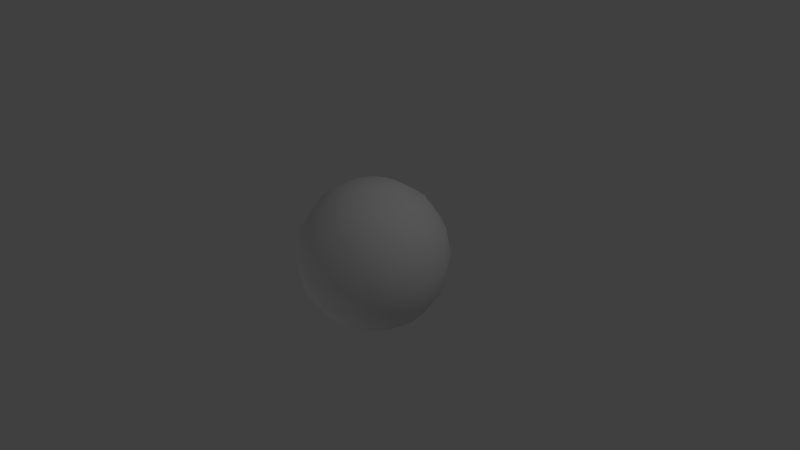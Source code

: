 # Source: Sphere.blend  (saved by Blender 2.70.0; exported with 4.5.12 LTS)
import bpy
from mathutils import Matrix  # noqa: F401  (used for matrix-valued properties, if any)

bpy.ops.wm.read_factory_settings(use_empty=True)
scene = bpy.context.scene
scene.name = 'Scene'

# ---- collections
col_collection_1 = bpy.data.collections.new('Collection 1'); scene.collection.children.link(col_collection_1)

# ---- materials (node trees are filled in below, after node groups)
mat_marble = bpy.data.materials.new('Marble')
mat_marble.alpha_threshold = 0.0
mat_marble.use_transparent_shadow = False
mat_marble.roughness = 0.5
mat_marble.specular_intensity = 0.0
mat_marble.line_color = (0.0, 0.0, 0.0, 1.0)
mat_paper = bpy.data.materials.new('Paper')
mat_paper.alpha_threshold = 0.0
mat_paper.use_transparent_shadow = False
mat_paper.roughness = 0.5
mat_paper.specular_intensity = 0.0
mat_paper.line_color = (0.0, 0.0, 0.0, 1.0)
mat_wood = bpy.data.materials.new('Wood')
mat_wood.alpha_threshold = 0.0
mat_wood.use_transparent_shadow = False
mat_wood.roughness = 0.5
mat_wood.specular_intensity = 0.0
mat_wood.line_color = (0.0, 0.0, 0.0, 1.0)

# ---- material node trees

# ---- world
world_world = bpy.data.worlds.new('World'); scene.world = world_world
world_world.color = (0.05088, 0.05088, 0.05088)
world_world.use_sun_shadow = False
world_world.sun_shadow_jitter_overblur = 0.0
world_world.cycles.sampling_method = 'MANUAL'
world_world.cycles.sample_map_resolution = 256

# ---- cameras
cam_camera = bpy.data.cameras.new('Camera')
cam_camera.clip_end = 100.0
cam_camera.lens = 35.0
cam_camera.sensor_width = 32.0
cam_camera.sensor_height = 18.0
cam_camera.ortho_scale = 7.314
cam_camera.dof.focus_distance = 0.0
cam_camera.dof.aperture_fstop = 128.0

# ---- lights
light_lamp_002 = bpy.data.lights.new('Lamp.002', 'POINT')
light_lamp_002.transmission_factor = 0.0
light_lamp_002.cutoff_distance = 30.0
light_lamp_002.energy = 100.0
light_lamp_002.shadow_buffer_clip_start = 1.001
light_lamp_002.shadow_soft_size = 0.1
light_lamp_002.shadow_maximum_resolution = 0.006
light_lamp_002.use_absolute_resolution = True
light_lamp_002.cycles.use_multiple_importance_sampling = False
light_lamp_001 = bpy.data.lights.new('Lamp.001', 'POINT')
light_lamp_001.transmission_factor = 0.0
light_lamp_001.cutoff_distance = 30.0
light_lamp_001.energy = 100.0
light_lamp_001.shadow_buffer_clip_start = 1.001
light_lamp_001.shadow_soft_size = 0.1
light_lamp_001.shadow_maximum_resolution = 0.006
light_lamp_001.use_absolute_resolution = True
light_lamp_001.cycles.use_multiple_importance_sampling = False
light_lamp = bpy.data.lights.new('Lamp', 'POINT')
light_lamp.transmission_factor = 0.0
light_lamp.cutoff_distance = 30.0
light_lamp.energy = 100.0
light_lamp.shadow_buffer_clip_start = 1.001
light_lamp.shadow_soft_size = 0.1
light_lamp.shadow_maximum_resolution = 0.006
light_lamp.use_absolute_resolution = True
light_lamp.cycles.use_multiple_importance_sampling = False

# ---- meshes
me_sphere_001 = bpy.data.meshes.new('Sphere.001')
me_sphere_001.from_pydata([(-0.3827, 0.0, 0.9239), (-0.7071, 0.0, 0.7071), (-0.9239, 0.0, 0.3827), (-1.0, 0.0, -4.371e-08), (-0.9239, 0.0, -0.3827), (-0.7071, 0.0, -0.7071), (-0.3827, 0.0, -0.9239), (-0.3536, 0.1464, 0.9239), (-0.6533, 0.2706, 0.7071), (-0.8536, 0.3536, 0.3827), (-0.9239, 0.3827, -4.371e-08), (-0.8536, 0.3536, -0.3827), (-0.6533, 0.2706, -0.7071), (-0.3536, 0.1464, -0.9239), (-0.2706, 0.2706, 0.9239), (-0.5, 0.5, 0.7071), (-0.6533, 0.6533, 0.3827), (-0.7071, 0.7071, -4.371e-08), (-0.6533, 0.6533, -0.3827), (-0.5, 0.5, -0.7071), (-0.2706, 0.2706, -0.9239), (-1.51e-07, 0.0, -1.0), (-0.1464, 0.3536, 0.9239), (-0.2706, 0.6533, 0.7071), (-0.3536, 0.8536, 0.3827), (-0.3827, 0.9239, -4.371e-08), (-0.3536, 0.8536, -0.3827), (-0.2706, 0.6533, -0.7071), (-0.1464, 0.3536, -0.9239), (-1.307e-07, 0.3827, 0.9239), (-7.11e-08, 0.7071, 0.7071), (-1.149e-08, 0.9239, 0.3827), (-1.149e-08, 1.0, -4.371e-08), (-1.149e-08, 0.9239, -0.3827), (-7.11e-08, 0.7071, -0.7071), (-5.62e-08, 0.3827, -0.9239), (0.1464, 0.3536, 0.9239), (0.2706, 0.6533, 0.7071), (0.3536, 0.8536, 0.3827), (0.3827, 0.9239, -4.371e-08), (0.3536, 0.8536, -0.3827), (0.2706, 0.6533, -0.7071), (0.1464, 0.3536, -0.9239), (-2.578e-07, -1.068e-07, 1.0), (0.2706, 0.2706, 0.9239), (0.5, 0.5, 0.7071), (0.6533, 0.6533, 0.3827), (0.7071, 0.7071, -4.371e-08), (0.6533, 0.6533, -0.3827), (0.5, 0.5, -0.7071), (0.2706, 0.2706, -0.9239), (0.3536, 0.1464, 0.9239), (0.6533, 0.2706, 0.7071), (0.8536, 0.3536, 0.3827), (0.9239, 0.3827, -4.371e-08), (0.8536, 0.3536, -0.3827), (0.6533, 0.2706, -0.7071), (0.3536, 0.1464, -0.9239), (0.3827, -7.268e-08, 0.9239), (0.7071, -2.664e-07, 0.7071), (0.9239, -2.962e-07, 0.3827), (1.0, -3.26e-07, -4.371e-08), (0.9239, -2.962e-07, -0.3827), (0.7071, -2.664e-07, -0.7071), (0.3827, -1.621e-07, -0.9239), (0.3536, -0.1464, 0.9239), (0.6533, -0.2706, 0.7071), (0.8536, -0.3536, 0.3827), (0.9239, -0.3827, -4.371e-08), (0.8536, -0.3536, -0.3827), (0.6533, -0.2706, -0.7071), (0.3536, -0.1464, -0.9239), (0.2706, -0.2706, 0.9239), (0.5, -0.5, 0.7071), (0.6533, -0.6533, 0.3827), (0.7071, -0.7071, -4.371e-08), (0.6533, -0.6533, -0.3827), (0.5, -0.5, -0.7071), (0.2706, -0.2706, -0.9239), (0.1464, -0.3536, 0.9239), (0.2706, -0.6533, 0.7071), (0.3536, -0.8536, 0.3827), (0.3827, -0.9239, -4.371e-08), (0.3536, -0.8536, -0.3827), (0.2706, -0.6533, -0.7071), (0.1464, -0.3536, -0.9239), (-2.499e-07, -0.3827, 0.9239), (-4.883e-07, -0.7071, 0.7071), (-5.181e-07, -0.9239, 0.3827), (-6.075e-07, -1.0, -4.371e-08), (-5.181e-07, -0.9239, -0.3827), (-4.883e-07, -0.7071, -0.7071), (-3.393e-07, -0.3827, -0.9239), (-0.1464, -0.3536, 0.9239), (-0.2706, -0.6533, 0.7071), (-0.3536, -0.8536, 0.3827), (-0.3827, -0.9239, -4.371e-08), (-0.3536, -0.8536, -0.3827), (-0.2706, -0.6533, -0.7071), (-0.1464, -0.3536, -0.9239), (-0.2706, -0.2706, 0.9239), (-0.5, -0.5, 0.7071), (-0.6533, -0.6533, 0.3827), (-0.7071, -0.7071, -4.371e-08), (-0.6533, -0.6533, -0.3827), (-0.5, -0.5, -0.7071), (-0.2706, -0.2706, -0.9239), (-0.3536, -0.1464, 0.9239), (-0.6533, -0.2706, 0.7071), (-0.8536, -0.3536, 0.3827), (-0.9239, -0.3827, -4.371e-08), (-0.8536, -0.3536, -0.3827), (-0.6533, -0.2706, -0.7071), (-0.3536, -0.1464, -0.9239)], [], [(6, 5, 12, 13), (5, 4, 11, 12), (4, 3, 10, 11), (3, 2, 9, 10), (2, 1, 8, 9), (1, 0, 7, 8), (13, 12, 19, 20), (12, 11, 18, 19), (11, 10, 17, 18), (10, 9, 16, 17), (9, 8, 15, 16), (8, 7, 14, 15), (20, 19, 27, 28), (19, 18, 26, 27), (18, 17, 25, 26), (17, 16, 24, 25), (16, 15, 23, 24), (15, 14, 22, 23), (28, 27, 34, 35), (27, 26, 33, 34), (26, 25, 32, 33), (25, 24, 31, 32), (24, 23, 30, 31), (23, 22, 29, 30), (35, 34, 41, 42), (34, 33, 40, 41), (33, 32, 39, 40), (32, 31, 38, 39), (31, 30, 37, 38), (30, 29, 36, 37), (42, 41, 49, 50), (41, 40, 48, 49), (40, 39, 47, 48), (39, 38, 46, 47), (38, 37, 45, 46), (37, 36, 44, 45), (50, 49, 56, 57), (49, 48, 55, 56), (48, 47, 54, 55), (47, 46, 53, 54), (46, 45, 52, 53), (45, 44, 51, 52), (57, 56, 63, 64), (56, 55, 62, 63), (55, 54, 61, 62), (54, 53, 60, 61), (53, 52, 59, 60), (52, 51, 58, 59), (64, 63, 70, 71), (63, 62, 69, 70), (62, 61, 68, 69), (61, 60, 67, 68), (60, 59, 66, 67), (59, 58, 65, 66), (71, 70, 77, 78), (70, 69, 76, 77), (69, 68, 75, 76), (68, 67, 74, 75), (67, 66, 73, 74), (66, 65, 72, 73), (78, 77, 84, 85), (77, 76, 83, 84), (76, 75, 82, 83), (75, 74, 81, 82), (74, 73, 80, 81), (73, 72, 79, 80), (85, 84, 91, 92), (84, 83, 90, 91), (83, 82, 89, 90), (82, 81, 88, 89), (81, 80, 87, 88), (80, 79, 86, 87), (92, 91, 98, 99), (91, 90, 97, 98), (90, 89, 96, 97), (89, 88, 95, 96), (88, 87, 94, 95), (87, 86, 93, 94), (99, 98, 105, 106), (98, 97, 104, 105), (97, 96, 103, 104), (96, 95, 102, 103), (95, 94, 101, 102), (94, 93, 100, 101), (106, 105, 112, 113), (105, 104, 111, 112), (104, 103, 110, 111), (103, 102, 109, 110), (102, 101, 108, 109), (101, 100, 107, 108), (21, 6, 13), (0, 43, 7), (21, 13, 20), (7, 43, 14), (21, 20, 28), (14, 43, 22), (21, 28, 35), (22, 43, 29), (21, 35, 42), (29, 43, 36), (21, 42, 50), (36, 43, 44), (21, 50, 57), (44, 43, 51), (21, 57, 64), (51, 43, 58), (21, 64, 71), (58, 43, 65), (21, 71, 78), (65, 43, 72), (21, 78, 85), (72, 43, 79), (21, 85, 92), (79, 43, 86), (21, 92, 99), (86, 43, 93), (21, 99, 106), (93, 43, 100), (21, 106, 113), (100, 43, 107), (21, 113, 6), (113, 112, 5, 6), (112, 111, 4, 5), (111, 110, 3, 4), (110, 109, 2, 3), (109, 108, 1, 2), (108, 107, 0, 1), (107, 43, 0)])
me_sphere_001.polygons.foreach_set('use_smooth', [True] * 128)
me_sphere_001.polygons.foreach_set('material_index', [2, 2, 2, 2, 2, 2, 2, 2, 2, 2, 2, 2, 2, 2, 2, 2, 2, 2, 2, 2, 2, 2, 2, 2, 2, 2, 2, 2, 2, 2, 2, 2, 2, 2, 2, 2, 2, 2, 2, 2, 2, 2, 2, 2, 2, 2, 2, 2, 2, 2, 2, 2, 2, 2, 2, 2, 2, 2, 2, 2, 2, 2, 2, 2, 2, 2, 2, 2, 2, 2, 2, 2, 2, 2, 2, 2, 2, 2, 2, 2, 2, 2, 2, 2, 2, 2, 2, 2, 2, 2, 2, 2, 2, 2, 2, 2, 2, 2, 2, 2, 2, 2, 2, 2, 2, 2, 2, 2, 2, 2, 2, 2, 2, 2, 2, 2, 2, 2, 2, 2, 2, 2, 2, 2, 2, 2, 2, 2])
_uv = me_sphere_001.uv_layers.new(name='UVMap')
_uv.uv.foreach_set('vector', [0.6246, 0.0712, 0.6246, 0.1746, 0.5622, 0.1746, 0.5622, 0.0712, 0.6246, 0.1746, 0.6246, 0.3219, 0.5622, 0.3219, 0.5622, 0.1746, 0.6246, 0.3219, 0.6246, 0.4944, 0.5622, 0.4944, 0.5622, 0.3219, 0.6246, 0.4944, 0.6246, 0.6674, 0.5622, 0.6674, 0.5622, 0.4944, 0.6246, 0.6674, 0.6246, 0.8133, 0.5622, 0.8133, 0.5622, 0.6674, 0.6246, 0.8133, 0.6246, 0.9185, 0.5622, 0.9185, 0.5622, 0.8133, 0.5622, 0.0712, 0.5622, 0.1746, 0.4999, 0.1746, 0.4999, 0.0712, 0.5622, 0.1746, 0.5622, 0.3219, 0.4999, 0.3219, 0.4999, 0.1746, 0.5622, 0.3219, 0.5622, 0.4944, 0.4999, 0.4944, 0.4999, 0.3219, 0.5622, 0.4944, 0.5622, 0.6674, 0.4999, 0.6674, 0.4999, 0.4944, 0.5622, 0.6674, 0.5622, 0.8133, 0.4999, 0.8133, 0.4999, 0.6674, 0.5622, 0.8133, 0.5622, 0.9185, 0.4999, 0.9185, 0.4999, 0.8133, 0.4999, 0.0712, 0.4999, 0.1746, 0.4375, 0.1746, 0.4375, 0.0712, 0.4999, 0.1746, 0.4999, 0.3219, 0.4375, 0.3219, 0.4375, 0.1746, 0.4999, 0.3219, 0.4999, 0.4944, 0.4375, 0.4944, 0.4375, 0.3219, 0.4999, 0.4944, 0.4999, 0.6674, 0.4375, 0.6674, 0.4375, 0.4944, 0.4999, 0.6674, 0.4999, 0.8133, 0.4375, 0.8133, 0.4375, 0.6674, 0.4999, 0.8133, 0.4999, 0.9185, 0.4375, 0.9185, 0.4375, 0.8133, 0.4375, 0.0712, 0.4375, 0.1746, 0.3751, 0.1746, 0.3751, 0.0712, 0.4375, 0.1746, 0.4375, 0.3219, 0.3751, 0.3219, 0.3751, 0.1746, 0.4375, 0.3219, 0.4375, 0.4944, 0.3751, 0.4944, 0.3751, 0.3219, 0.4375, 0.4944, 0.4375, 0.6674, 0.3751, 0.6674, 0.3751, 0.4944, 0.4375, 0.6674, 0.4375, 0.8133, 0.3751, 0.8133, 0.3751, 0.6674, 0.4375, 0.8133, 0.4375, 0.9185, 0.3751, 0.9185, 0.3751, 0.8133, 0.3751, 0.0712, 0.3751, 0.1746, 0.3128, 0.1746, 0.3128, 0.0712, 0.3751, 0.1746, 0.3751, 0.3219, 0.3128, 0.3219, 0.3128, 0.1746, 0.3751, 0.3219, 0.3751, 0.4944, 0.3128, 0.4944, 0.3128, 0.3219, 0.3751, 0.4944, 0.3751, 0.6674, 0.3128, 0.6674, 0.3128, 0.4944, 0.3751, 0.6674, 0.3751, 0.8133, 0.3128, 0.8133, 0.3128, 0.6674, 0.3751, 0.8133, 0.3751, 0.9185, 0.3128, 0.9185, 0.3128, 0.8133, 0.3128, 0.0712, 0.3128, 0.1746, 0.2504, 0.1746, 0.2504, 0.0712, 0.3128, 0.1746, 0.3128, 0.3219, 0.2504, 0.3219, 0.2504, 0.1746, 0.3128, 0.3219, 0.3128, 0.4944, 0.2504, 0.4944, 0.2504, 0.3219, 0.3128, 0.4944, 0.3128, 0.6674, 0.2504, 0.6674, 0.2504, 0.4944, 0.3128, 0.6674, 0.3128, 0.8133, 0.2504, 0.8133, 0.2504, 0.6674, 0.3128, 0.8133, 0.3128, 0.9185, 0.2504, 0.9185, 0.2504, 0.8133, 0.2504, 0.0712, 0.2504, 0.1746, 0.188, 0.1746, 0.188, 0.0712, 0.2504, 0.1746, 0.2504, 0.3219, 0.188, 0.3219, 0.188, 0.1746, 0.2504, 0.3219, 0.2504, 0.4944, 0.188, 0.4944, 0.188, 0.3219, 0.2504, 0.4944, 0.2504, 0.6674, 0.188, 0.6674, 0.188, 0.4944, 0.2504, 0.6674, 0.2504, 0.8133, 0.188, 0.8133, 0.188, 0.6674, 0.2504, 0.8133, 0.2504, 0.9185, 0.188, 0.9185, 0.188, 0.8133, 0.188, 0.0712, 0.188, 0.1746, 0.1257, 0.1746, 0.1257, 0.0712, 0.188, 0.1746, 0.188, 0.3219, 0.1257, 0.3219, 0.1257, 0.1746, 0.188, 0.3219, 0.188, 0.4944, 0.1257, 0.4944, 0.1257, 0.3219, 0.188, 0.4944, 0.188, 0.6674, 0.1257, 0.6674, 0.1257, 0.4944, 0.188, 0.6674, 0.188, 0.8133, 0.1257, 0.8133, 0.1257, 0.6674, 0.188, 0.8133, 0.188, 0.9185, 0.1257, 0.9185, 0.1257, 0.8133, 0.1257, 0.0712, 0.1257, 0.1746, 0.06332, 0.1746, 0.06332, 0.0712, 0.1257, 0.1746, 0.1257, 0.3219, 0.06332, 0.3219, 0.06332, 0.1746, 0.1257, 0.3219, 0.1257, 0.4944, 0.06332, 0.4944, 0.06332, 0.3219, 0.1257, 0.4944, 0.1257, 0.6674, 0.06332, 0.6674, 0.06332, 0.4944, 0.1257, 0.6674, 0.1257, 0.8133, 0.06332, 0.8133, 0.06332, 0.6674, 0.1257, 0.8133, 0.1257, 0.9185, 0.06332, 0.9185, 0.06332, 0.8133, 0.06332, 0.0712, 0.06332, 0.1746, 0.00096, 0.1746, 0.00096, 0.0712, 0.06332, 0.1746, 0.06332, 0.3219, 0.00096, 0.3219, 0.00096, 0.1746, 0.06332, 0.3219, 0.06332, 0.4944, 0.00096, 0.4944, 0.00096, 0.3219, 0.06332, 0.4944, 0.06332, 0.6674, 0.00096, 0.6674, 0.00096, 0.4944, 0.06332, 0.6674, 0.06332, 0.8133, 0.00096, 0.8133, 0.00096, 0.6674, 0.06332, 0.8133, 0.06332, 0.9185, 0.00096, 0.9185, 0.00096, 0.8133, 0.9988, 0.0712, 0.9988, 0.1746, 0.9364, 0.1746, 0.9364, 0.0712, 0.9988, 0.1746, 0.9988, 0.3219, 0.9364, 0.3219, 0.9364, 0.1746, 0.9988, 0.3219, 0.9988, 0.4944, 0.9364, 0.4944, 0.9364, 0.3219, 0.9988, 0.4944, 0.9988, 0.6674, 0.9364, 0.6674, 0.9364, 0.4944, 0.9988, 0.6674, 0.9988, 0.8133, 0.9364, 0.8133, 0.9364, 0.6674, 0.9988, 0.8133, 0.9988, 0.9185, 0.9364, 0.9185, 0.9364, 0.8133, 0.9364, 0.0712, 0.9364, 0.1746, 0.874, 0.1746, 0.874, 0.0712, 0.9364, 0.1746, 0.9364, 0.3219, 0.874, 0.3219, 0.874, 0.1746, 0.9364, 0.3219, 0.9364, 0.4944, 0.874, 0.4944, 0.874, 0.3219, 0.9364, 0.4944, 0.9364, 0.6674, 0.874, 0.6674, 0.874, 0.4944, 0.9364, 0.6674, 0.9364, 0.8133, 0.874, 0.8133, 0.874, 0.6674, 0.9364, 0.8133, 0.9364, 0.9185, 0.874, 0.9185, 0.874, 0.8133, 0.874, 0.0712, 0.874, 0.1746, 0.8117, 0.1746, 0.8117, 0.0712, 0.874, 0.1746, 0.874, 0.3219, 0.8117, 0.3219, 0.8117, 0.1746, 0.874, 0.3219, 0.874, 0.4944, 0.8117, 0.4944, 0.8117, 0.3219, 0.874, 0.4944, 0.874, 0.6674, 0.8117, 0.6674, 0.8117, 0.4944, 0.874, 0.6674, 0.874, 0.8133, 0.8117, 0.8133, 0.8117, 0.6674, 0.874, 0.8133, 0.874, 0.9185, 0.8117, 0.9185, 0.8117, 0.8133, 0.8117, 0.0712, 0.8117, 0.1746, 0.7493, 0.1746, 0.7493, 0.0712, 0.8117, 0.1746, 0.8117, 0.3219, 0.7493, 0.3219, 0.7493, 0.1746, 0.8117, 0.3219, 0.8117, 0.4944, 0.7493, 0.4944, 0.7493, 0.3219, 0.8117, 0.4944, 0.8117, 0.6674, 0.7493, 0.6674, 0.7493, 0.4944, 0.8117, 0.6674, 0.8117, 0.8133, 0.7493, 0.8133, 0.7493, 0.6674, 0.8117, 0.8133, 0.8117, 0.9185, 0.7493, 0.9185, 0.7493, 0.8133, 0.7493, 0.0712, 0.7493, 0.1746, 0.6869, 0.1746, 0.6869, 0.0712, 0.7493, 0.1746, 0.7493, 0.3219, 0.6869, 0.3219, 0.6869, 0.1746, 0.7493, 0.3219, 0.7493, 0.4944, 0.6869, 0.4944, 0.6869, 0.3219, 0.7493, 0.4944, 0.7493, 0.6674, 0.6869, 0.6674, 0.6869, 0.4944, 0.7493, 0.6674, 0.7493, 0.8133, 0.6869, 0.8133, 0.6869, 0.6674, 0.7493, 0.8133, 0.7493, 0.9185, 0.6869, 0.9185, 0.6869, 0.8133, 0.5606, 0.006053, 0.6246, 0.0712, 0.5622, 0.0712, 0.6246, 0.9185, 0.5649, 0.9849, 0.5622, 0.9185, 0.5606, 0.006053, 0.5622, 0.0712, 0.4999, 0.0712, 0.5622, 0.9185, 0.5649, 0.9849, 0.4999, 0.9185, 0.4357, 0.006053, 0.4999, 0.0712, 0.4375, 0.0712, 0.4999, 0.9185, 0.44, 0.9849, 0.4375, 0.9185, 0.4357, 0.006053, 0.4375, 0.0712, 0.3751, 0.0712, 0.4375, 0.9185, 0.44, 0.9849, 0.3751, 0.9185, 0.3107, 0.006053, 0.3751, 0.0712, 0.3128, 0.0712, 0.3751, 0.9185, 0.315, 0.9849, 0.3128, 0.9185, 0.3107, 0.006053, 0.3128, 0.0712, 0.2504, 0.0712, 0.3128, 0.9185, 0.315, 0.9849, 0.2504, 0.9185, 0.1858, 0.006053, 0.2504, 0.0712, 0.188, 0.0712, 0.2504, 0.9185, 0.1901, 0.9849, 0.188, 0.9185, 0.1858, 0.006053, 0.188, 0.0712, 0.1257, 0.0712, 0.188, 0.9185, 0.1901, 0.9849, 0.1257, 0.9185, 0.06083, 0.006053, 0.1257, 0.0712, 0.06332, 0.0712, 0.1257, 0.9185, 0.0652, 0.9849, 0.06332, 0.9185, 0.06083, 0.006053, 0.06332, 0.0712, 0.00096, 0.0712, 0.06332, 0.9185, 0.0652, 0.9849, 0.00096, 0.9185, 0.9355, 0.006053, 0.9988, 0.0712, 0.9364, 0.0712, 0.9988, 0.9185, 0.9396, 0.9849, 0.9364, 0.9185, 0.9355, 0.006053, 0.9364, 0.0712, 0.874, 0.0712, 0.9364, 0.9185, 0.9396, 0.9849, 0.874, 0.9185, 0.8105, 0.006053, 0.874, 0.0712, 0.8117, 0.0712, 0.874, 0.9185, 0.8147, 0.9849, 0.8117, 0.9185, 0.8105, 0.006053, 0.8117, 0.0712, 0.7493, 0.0712, 0.8117, 0.9185, 0.8147, 0.9849, 0.7493, 0.9185, 0.6856, 0.006053, 0.7493, 0.0712, 0.6869, 0.0712, 0.7493, 0.9185, 0.6898, 0.9849, 0.6869, 0.9185, 0.6856, 0.006053, 0.6869, 0.0712, 0.6246, 0.0712, 0.6869, 0.0712, 0.6869, 0.1746, 0.6246, 0.1746, 0.6246, 0.0712, 0.6869, 0.1746, 0.6869, 0.3219, 0.6246, 0.3219, 0.6246, 0.1746, 0.6869, 0.3219, 0.6869, 0.4944, 0.6246, 0.4944, 0.6246, 0.3219, 0.6869, 0.4944, 0.6869, 0.6674, 0.6246, 0.6674, 0.6246, 0.4944, 0.6869, 0.6674, 0.6869, 0.8133, 0.6246, 0.8133, 0.6246, 0.6674, 0.6869, 0.8133, 0.6869, 0.9185, 0.6246, 0.9185, 0.6246, 0.8133, 0.6869, 0.9185, 0.6898, 0.9849, 0.6246, 0.9185])
me_sphere_001.materials.append(mat_marble)
me_sphere_001.materials.append(mat_paper)
me_sphere_001.materials.append(mat_wood)
me_sphere_001.use_remesh_preserve_volume = False
me_sphere_001.use_remesh_preserve_attributes = False
me_sphere_001.use_mirror_vertex_groups = False
me_sphere_001.update()

# ---- objects
ob_lamp_002 = bpy.data.objects.new('Lamp.002', light_lamp_002)
ob_lamp_001 = bpy.data.objects.new('Lamp.001', light_lamp_001)
ob_sphere = bpy.data.objects.new('Sphere', me_sphere_001)
ob_lamp = bpy.data.objects.new('Lamp', light_lamp)
ob_camera = bpy.data.objects.new('Camera', cam_camera)

# ---- transforms, parenting, visibility, modifiers, constraints
ob_lamp_002.location = (-5.364, -8.057, -6.701)
ob_lamp_002.rotation_euler = (0.6503, 0.05522, 1.866)
ob_lamp_002.lock_rotations_4d = False
ob_lamp_002.empty_display_type = 'ARROWS'
ob_lamp_002.color = (0.0, 0.0, 0.0, 0.0)
ob_lamp_002.lineart.crease_threshold = 0.0
ob_lamp_001.location = (-2.397, 3.287, -2.297)
ob_lamp_001.rotation_euler = (0.6503, 0.05522, 1.866)
ob_lamp_001.lock_rotations_4d = False
ob_lamp_001.empty_display_type = 'ARROWS'
ob_lamp_001.color = (0.0, 0.0, 0.0, 0.0)
ob_lamp_001.lineart.crease_threshold = 0.0
ob_sphere.location = (0.0, 0.0, 0.0)
ob_sphere.lineart.crease_threshold = 0.0
ob_lamp.location = (4.076, 1.005, 5.904)
ob_lamp.rotation_euler = (0.6503, 0.05522, 1.866)
ob_lamp.lock_rotations_4d = False
ob_lamp.empty_display_type = 'ARROWS'
ob_lamp.color = (0.0, 0.0, 0.0, 0.0)
ob_lamp.lineart.crease_threshold = 0.0
ob_camera.location = (7.481, -6.508, 5.344)
ob_camera.rotation_euler = (1.109, 0.01082, 0.8149)
ob_camera.lock_rotations_4d = False
ob_camera.empty_display_type = 'ARROWS'
ob_camera.color = (0.0, 0.0, 0.0, 0.0)
ob_camera.display_type = 'WIRE'
ob_camera.lineart.crease_threshold = 0.0

# ---- collection membership
col_collection_1.objects.link(ob_lamp_002)
col_collection_1.objects.link(ob_lamp_001)
col_collection_1.objects.link(ob_sphere)
col_collection_1.objects.link(ob_lamp)
col_collection_1.objects.link(ob_camera)

# ---- scene / render settings (as saved in the file)
scene.camera = ob_camera
scene.frame_start = 1; scene.frame_end = 250; scene.frame_set(1)
scene.render.engine = 'BLENDER_EEVEE_NEXT'
scene.render.resolution_percentage = 50
scene.render.dither_intensity = 0.0
scene.cycles.use_denoising = False
scene.cycles.samples = 10
scene.cycles.sampling_pattern = 'TABULATED_SOBOL'
scene.cycles.light_sampling_threshold = 0.0
scene.cycles.use_adaptive_sampling = False
scene.cycles.use_light_tree = False
scene.cycles.blur_glossy = 0.0
scene.cycles.volume_bounces = 1
scene.cycles.pixel_filter_type = 'GAUSSIAN'
scene.cycles.sample_clamp_indirect = 0.0
scene.view_settings.view_transform = 'Standard'
bpy.context.view_layer.update()
